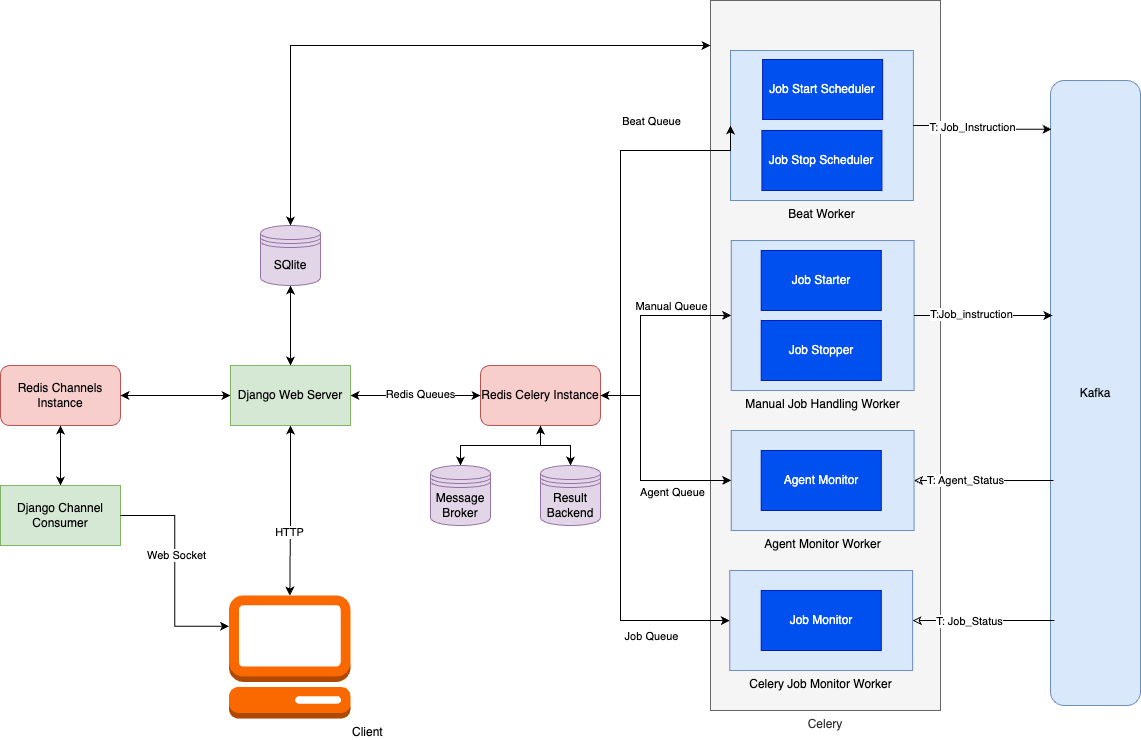

The diagram above was exported from draw.io. Its source (the exported page's mxGraphModel, read from the mxfile embedded in the PNG):
<mxGraphModel dx="917" dy="1127" grid="1" gridSize="10" guides="1" tooltips="1" connect="1" arrows="1" fold="1" page="1" pageScale="1" pageWidth="850" pageHeight="1100" math="0" shadow="0">
  <root>
    <mxCell id="0" />
    <mxCell id="1" parent="0" />
    <mxCell id="uZIaZvD1FQwhnUNNAYYS-27" style="edgeStyle=orthogonalEdgeStyle;rounded=0;orthogonalLoop=1;jettySize=auto;html=1;entryX=0.5;entryY=0;entryDx=0;entryDy=0;endArrow=classic;startFill=0;endFill=1;" parent="1" source="uZIaZvD1FQwhnUNNAYYS-1" target="uZIaZvD1FQwhnUNNAYYS-3" edge="1">
      <mxGeometry relative="1" as="geometry" />
    </mxCell>
    <mxCell id="uZIaZvD1FQwhnUNNAYYS-28" style="edgeStyle=orthogonalEdgeStyle;rounded=0;orthogonalLoop=1;jettySize=auto;html=1;endArrow=classic;startFill=1;startArrow=classic;endFill=1;" parent="1" source="uZIaZvD1FQwhnUNNAYYS-1" target="uZIaZvD1FQwhnUNNAYYS-4" edge="1">
      <mxGeometry relative="1" as="geometry" />
    </mxCell>
    <mxCell id="uZIaZvD1FQwhnUNNAYYS-1" value="Redis Celery Instance" style="rounded=1;whiteSpace=wrap;html=1;fillColor=#f8cecc;strokeColor=#b85450;" parent="1" vertex="1">
      <mxGeometry x="580" y="430" width="120" height="60" as="geometry" />
    </mxCell>
    <mxCell id="uZIaZvD1FQwhnUNNAYYS-36" style="edgeStyle=orthogonalEdgeStyle;rounded=0;orthogonalLoop=1;jettySize=auto;html=1;startArrow=classic;startFill=1;" parent="1" source="uZIaZvD1FQwhnUNNAYYS-2" target="uZIaZvD1FQwhnUNNAYYS-17" edge="1">
      <mxGeometry relative="1" as="geometry" />
    </mxCell>
    <mxCell id="uZIaZvD1FQwhnUNNAYYS-2" value="Redis Channels Instance" style="rounded=1;whiteSpace=wrap;html=1;fillColor=#f8cecc;strokeColor=#b85450;" parent="1" vertex="1">
      <mxGeometry x="100" y="430" width="120" height="60" as="geometry" />
    </mxCell>
    <mxCell id="uZIaZvD1FQwhnUNNAYYS-3" value="Message Broker" style="shape=datastore;whiteSpace=wrap;html=1;fillColor=#e1d5e7;strokeColor=#9673a6;" parent="1" vertex="1">
      <mxGeometry x="530" y="530" width="60" height="60" as="geometry" />
    </mxCell>
    <mxCell id="uZIaZvD1FQwhnUNNAYYS-4" value="Result Backend" style="shape=datastore;whiteSpace=wrap;html=1;fillColor=#e1d5e7;strokeColor=#9673a6;" parent="1" vertex="1">
      <mxGeometry x="640" y="530" width="60" height="60" as="geometry" />
    </mxCell>
    <mxCell id="uZIaZvD1FQwhnUNNAYYS-35" style="edgeStyle=orthogonalEdgeStyle;rounded=0;orthogonalLoop=1;jettySize=auto;html=1;startArrow=classic;startFill=1;" parent="1" source="uZIaZvD1FQwhnUNNAYYS-5" target="uZIaZvD1FQwhnUNNAYYS-2" edge="1">
      <mxGeometry relative="1" as="geometry" />
    </mxCell>
    <mxCell id="uZIaZvD1FQwhnUNNAYYS-37" style="edgeStyle=orthogonalEdgeStyle;rounded=0;orthogonalLoop=1;jettySize=auto;html=1;startArrow=classic;startFill=1;" parent="1" source="uZIaZvD1FQwhnUNNAYYS-5" target="uZIaZvD1FQwhnUNNAYYS-1" edge="1">
      <mxGeometry relative="1" as="geometry" />
    </mxCell>
    <mxCell id="uZIaZvD1FQwhnUNNAYYS-50" value="Redis Queues" style="edgeLabel;html=1;align=center;verticalAlign=middle;resizable=0;points=[];" parent="uZIaZvD1FQwhnUNNAYYS-37" vertex="1" connectable="0">
      <mxGeometry x="0.0615" y="2" relative="1" as="geometry">
        <mxPoint as="offset" />
      </mxGeometry>
    </mxCell>
    <mxCell id="uZIaZvD1FQwhnUNNAYYS-38" style="edgeStyle=orthogonalEdgeStyle;rounded=0;orthogonalLoop=1;jettySize=auto;html=1;startArrow=classic;startFill=1;" parent="1" source="uZIaZvD1FQwhnUNNAYYS-5" target="uZIaZvD1FQwhnUNNAYYS-24" edge="1">
      <mxGeometry relative="1" as="geometry" />
    </mxCell>
    <mxCell id="6BCLN-tzthn1-dsRz0sm-2" value="HTTP" style="edgeLabel;html=1;align=center;verticalAlign=middle;resizable=0;points=[];" vertex="1" connectable="0" parent="uZIaZvD1FQwhnUNNAYYS-38">
      <mxGeometry x="0.2501" y="-1" relative="1" as="geometry">
        <mxPoint as="offset" />
      </mxGeometry>
    </mxCell>
    <mxCell id="uZIaZvD1FQwhnUNNAYYS-5" value="Django Web Server" style="rounded=0;whiteSpace=wrap;html=1;fillColor=#d5e8d4;strokeColor=#82b366;" parent="1" vertex="1">
      <mxGeometry x="330" y="430" width="120" height="60" as="geometry" />
    </mxCell>
    <mxCell id="uZIaZvD1FQwhnUNNAYYS-16" value="Kafka" style="rounded=1;whiteSpace=wrap;html=1;fillColor=#dae8fc;strokeColor=#6c8ebf;" parent="1" vertex="1">
      <mxGeometry x="1150" y="145" width="90" height="625" as="geometry" />
    </mxCell>
    <mxCell id="uZIaZvD1FQwhnUNNAYYS-17" value="Django Channel Consumer" style="rounded=0;whiteSpace=wrap;html=1;fillColor=#d5e8d4;strokeColor=#82b366;" parent="1" vertex="1">
      <mxGeometry x="100" y="550" width="120" height="60" as="geometry" />
    </mxCell>
    <mxCell id="uZIaZvD1FQwhnUNNAYYS-23" value="" style="group;fillColor=#60a917;fontColor=#ffffff;strokeColor=#2D7600;" parent="1" vertex="1" connectable="0">
      <mxGeometry x="810" y="145" width="230" height="630" as="geometry" />
    </mxCell>
    <mxCell id="uZIaZvD1FQwhnUNNAYYS-10" value="Celery" style="rounded=0;whiteSpace=wrap;html=1;labelPosition=center;verticalLabelPosition=bottom;align=center;verticalAlign=top;fillColor=#f5f5f5;fontColor=#333333;strokeColor=#666666;" parent="uZIaZvD1FQwhnUNNAYYS-23" vertex="1">
      <mxGeometry y="-80" width="230" height="710" as="geometry" />
    </mxCell>
    <mxCell id="uZIaZvD1FQwhnUNNAYYS-6" value="Beat Worker" style="rounded=0;whiteSpace=wrap;html=1;labelPosition=center;verticalLabelPosition=bottom;align=center;verticalAlign=top;fillColor=#dae8fc;strokeColor=#6c8ebf;" parent="uZIaZvD1FQwhnUNNAYYS-23" vertex="1">
      <mxGeometry x="20" y="-30" width="182.86" height="150" as="geometry" />
    </mxCell>
    <mxCell id="uZIaZvD1FQwhnUNNAYYS-18" value="Job Stop Scheduler" style="rounded=0;whiteSpace=wrap;html=1;fillColor=#0050ef;strokeColor=#001DBC;fontColor=#ffffff;" parent="uZIaZvD1FQwhnUNNAYYS-23" vertex="1">
      <mxGeometry x="51.42999999999995" y="50" width="120" height="60" as="geometry" />
    </mxCell>
    <mxCell id="uZIaZvD1FQwhnUNNAYYS-7" value="Manual Job Handling Worker" style="rounded=0;whiteSpace=wrap;html=1;labelPosition=center;verticalLabelPosition=bottom;align=center;verticalAlign=top;fillColor=#dae8fc;strokeColor=#6c8ebf;" parent="uZIaZvD1FQwhnUNNAYYS-23" vertex="1">
      <mxGeometry x="20.710000000000036" y="160" width="182.86" height="150" as="geometry" />
    </mxCell>
    <mxCell id="uZIaZvD1FQwhnUNNAYYS-8" value="Agent Monitor Worker" style="rounded=0;whiteSpace=wrap;html=1;labelPosition=center;verticalLabelPosition=bottom;align=center;verticalAlign=top;fillColor=#dae8fc;strokeColor=#6c8ebf;" parent="uZIaZvD1FQwhnUNNAYYS-23" vertex="1">
      <mxGeometry x="20.710000000000036" y="350" width="182.86" height="100" as="geometry" />
    </mxCell>
    <mxCell id="uZIaZvD1FQwhnUNNAYYS-9" value="Celery Job Monitor Worker" style="rounded=0;whiteSpace=wrap;html=1;labelPosition=center;verticalLabelPosition=bottom;align=center;verticalAlign=top;fillColor=#dae8fc;strokeColor=#6c8ebf;" parent="uZIaZvD1FQwhnUNNAYYS-23" vertex="1">
      <mxGeometry x="19.280000000000086" y="490" width="182.86" height="100" as="geometry" />
    </mxCell>
    <mxCell id="uZIaZvD1FQwhnUNNAYYS-19" value="Job Starter" style="rounded=0;whiteSpace=wrap;html=1;fillColor=#0050ef;strokeColor=#001DBC;fontColor=#ffffff;" parent="uZIaZvD1FQwhnUNNAYYS-23" vertex="1">
      <mxGeometry x="50.710000000000036" y="170" width="120" height="60" as="geometry" />
    </mxCell>
    <mxCell id="uZIaZvD1FQwhnUNNAYYS-20" value="Job Stopper" style="rounded=0;whiteSpace=wrap;html=1;fillColor=#0050ef;strokeColor=#001DBC;fontColor=#ffffff;" parent="uZIaZvD1FQwhnUNNAYYS-23" vertex="1">
      <mxGeometry x="50.710000000000036" y="240" width="120" height="60" as="geometry" />
    </mxCell>
    <mxCell id="uZIaZvD1FQwhnUNNAYYS-21" value="Agent Monitor" style="rounded=0;whiteSpace=wrap;html=1;fillColor=#0050ef;strokeColor=#001DBC;fontColor=#ffffff;" parent="uZIaZvD1FQwhnUNNAYYS-23" vertex="1">
      <mxGeometry x="50.710000000000036" y="370" width="120" height="60" as="geometry" />
    </mxCell>
    <mxCell id="uZIaZvD1FQwhnUNNAYYS-22" value="Job Monitor" style="rounded=0;whiteSpace=wrap;html=1;fillColor=#0050ef;strokeColor=#001DBC;fontColor=#ffffff;" parent="uZIaZvD1FQwhnUNNAYYS-23" vertex="1">
      <mxGeometry x="50.710000000000036" y="510" width="120" height="60" as="geometry" />
    </mxCell>
    <mxCell id="uZIaZvD1FQwhnUNNAYYS-24" value="Client" style="outlineConnect=0;dashed=0;verticalLabelPosition=bottom;verticalAlign=top;align=left;html=1;shape=mxgraph.aws3.management_console;fillColor=#fa6800;strokeColor=#C73500;fontColor=#000000;labelPosition=right;" parent="1" vertex="1">
      <mxGeometry x="328.5" y="660" width="121.5" height="123" as="geometry" />
    </mxCell>
    <mxCell id="uZIaZvD1FQwhnUNNAYYS-39" style="edgeStyle=orthogonalEdgeStyle;rounded=0;orthogonalLoop=1;jettySize=auto;html=1;entryX=0;entryY=0.25;entryDx=0;entryDy=0;entryPerimeter=0;" parent="1" source="uZIaZvD1FQwhnUNNAYYS-17" target="uZIaZvD1FQwhnUNNAYYS-24" edge="1">
      <mxGeometry relative="1" as="geometry" />
    </mxCell>
    <mxCell id="6BCLN-tzthn1-dsRz0sm-3" value="Web Socket" style="edgeLabel;html=1;align=center;verticalAlign=middle;resizable=0;points=[];" vertex="1" connectable="0" parent="uZIaZvD1FQwhnUNNAYYS-39">
      <mxGeometry x="-0.14" y="1" relative="1" as="geometry">
        <mxPoint as="offset" />
      </mxGeometry>
    </mxCell>
    <mxCell id="uZIaZvD1FQwhnUNNAYYS-62" style="edgeStyle=orthogonalEdgeStyle;rounded=0;orthogonalLoop=1;jettySize=auto;html=1;startArrow=classic;startFill=1;" parent="1" source="uZIaZvD1FQwhnUNNAYYS-40" target="uZIaZvD1FQwhnUNNAYYS-5" edge="1">
      <mxGeometry relative="1" as="geometry" />
    </mxCell>
    <mxCell id="uZIaZvD1FQwhnUNNAYYS-40" value="SQlite" style="shape=datastore;whiteSpace=wrap;html=1;fillColor=#e1d5e7;strokeColor=#9673a6;" parent="1" vertex="1">
      <mxGeometry x="360" y="290" width="60" height="60" as="geometry" />
    </mxCell>
    <mxCell id="uZIaZvD1FQwhnUNNAYYS-42" style="edgeStyle=orthogonalEdgeStyle;rounded=0;orthogonalLoop=1;jettySize=auto;html=1;entryX=0;entryY=0.5;entryDx=0;entryDy=0;startArrow=classic;startFill=1;" parent="1" source="uZIaZvD1FQwhnUNNAYYS-1" target="uZIaZvD1FQwhnUNNAYYS-6" edge="1">
      <mxGeometry relative="1" as="geometry">
        <Array as="points">
          <mxPoint x="720" y="460" />
          <mxPoint x="720" y="215" />
        </Array>
      </mxGeometry>
    </mxCell>
    <mxCell id="uZIaZvD1FQwhnUNNAYYS-43" value="Beat Queue" style="edgeLabel;html=1;align=center;verticalAlign=middle;resizable=0;points=[];" parent="uZIaZvD1FQwhnUNNAYYS-42" vertex="1" connectable="0">
      <mxGeometry x="0.168" relative="1" as="geometry">
        <mxPoint x="30" y="-61" as="offset" />
      </mxGeometry>
    </mxCell>
    <mxCell id="uZIaZvD1FQwhnUNNAYYS-44" style="edgeStyle=orthogonalEdgeStyle;rounded=0;orthogonalLoop=1;jettySize=auto;html=1;entryX=0;entryY=0.5;entryDx=0;entryDy=0;startArrow=classic;startFill=1;" parent="1" source="uZIaZvD1FQwhnUNNAYYS-1" target="uZIaZvD1FQwhnUNNAYYS-7" edge="1">
      <mxGeometry relative="1" as="geometry">
        <Array as="points">
          <mxPoint x="740" y="460" />
          <mxPoint x="740" y="380" />
        </Array>
      </mxGeometry>
    </mxCell>
    <mxCell id="uZIaZvD1FQwhnUNNAYYS-45" value="Manual Queue" style="edgeLabel;html=1;align=center;verticalAlign=middle;resizable=0;points=[];" parent="uZIaZvD1FQwhnUNNAYYS-44" vertex="1" connectable="0">
      <mxGeometry x="0.5756" y="2" relative="1" as="geometry">
        <mxPoint x="-16" y="-8" as="offset" />
      </mxGeometry>
    </mxCell>
    <mxCell id="uZIaZvD1FQwhnUNNAYYS-48" style="edgeStyle=orthogonalEdgeStyle;rounded=0;orthogonalLoop=1;jettySize=auto;html=1;entryX=0;entryY=0.5;entryDx=0;entryDy=0;startArrow=classic;startFill=1;" parent="1" source="uZIaZvD1FQwhnUNNAYYS-1" target="uZIaZvD1FQwhnUNNAYYS-9" edge="1">
      <mxGeometry relative="1" as="geometry">
        <Array as="points">
          <mxPoint x="720" y="460" />
          <mxPoint x="720" y="685" />
        </Array>
      </mxGeometry>
    </mxCell>
    <mxCell id="uZIaZvD1FQwhnUNNAYYS-49" value="Job Queue" style="edgeLabel;html=1;align=center;verticalAlign=middle;resizable=0;points=[];" parent="uZIaZvD1FQwhnUNNAYYS-48" vertex="1" connectable="0">
      <mxGeometry x="0.2177" y="-1" relative="1" as="geometry">
        <mxPoint x="31" y="44" as="offset" />
      </mxGeometry>
    </mxCell>
    <mxCell id="uZIaZvD1FQwhnUNNAYYS-46" style="edgeStyle=orthogonalEdgeStyle;rounded=0;orthogonalLoop=1;jettySize=auto;html=1;entryX=0;entryY=0.5;entryDx=0;entryDy=0;startArrow=classic;startFill=1;" parent="1" source="uZIaZvD1FQwhnUNNAYYS-1" target="uZIaZvD1FQwhnUNNAYYS-8" edge="1">
      <mxGeometry relative="1" as="geometry">
        <Array as="points">
          <mxPoint x="740" y="460" />
          <mxPoint x="740" y="545" />
        </Array>
      </mxGeometry>
    </mxCell>
    <mxCell id="uZIaZvD1FQwhnUNNAYYS-47" value="Agent Queue" style="edgeLabel;html=1;align=center;verticalAlign=middle;resizable=0;points=[];" parent="uZIaZvD1FQwhnUNNAYYS-46" vertex="1" connectable="0">
      <mxGeometry x="0.5206" relative="1" as="geometry">
        <mxPoint x="-8" y="11" as="offset" />
      </mxGeometry>
    </mxCell>
    <mxCell id="uZIaZvD1FQwhnUNNAYYS-51" style="edgeStyle=orthogonalEdgeStyle;rounded=0;orthogonalLoop=1;jettySize=auto;html=1;entryX=0.011;entryY=0.078;entryDx=0;entryDy=0;entryPerimeter=0;" parent="1" source="uZIaZvD1FQwhnUNNAYYS-6" target="uZIaZvD1FQwhnUNNAYYS-16" edge="1">
      <mxGeometry relative="1" as="geometry" />
    </mxCell>
    <mxCell id="uZIaZvD1FQwhnUNNAYYS-52" value="T: Job_Instruction" style="edgeLabel;html=1;align=center;verticalAlign=middle;resizable=0;points=[];" parent="uZIaZvD1FQwhnUNNAYYS-51" vertex="1" connectable="0">
      <mxGeometry x="-0.1727" y="-1" relative="1" as="geometry">
        <mxPoint as="offset" />
      </mxGeometry>
    </mxCell>
    <mxCell id="uZIaZvD1FQwhnUNNAYYS-53" style="edgeStyle=orthogonalEdgeStyle;rounded=0;orthogonalLoop=1;jettySize=auto;html=1;entryX=0.022;entryY=0.376;entryDx=0;entryDy=0;entryPerimeter=0;" parent="1" source="uZIaZvD1FQwhnUNNAYYS-7" target="uZIaZvD1FQwhnUNNAYYS-16" edge="1">
      <mxGeometry relative="1" as="geometry" />
    </mxCell>
    <mxCell id="uZIaZvD1FQwhnUNNAYYS-54" value="T:Job_instruction" style="edgeLabel;html=1;align=center;verticalAlign=middle;resizable=0;points=[];" parent="uZIaZvD1FQwhnUNNAYYS-53" vertex="1" connectable="0">
      <mxGeometry x="-0.1701" y="2" relative="1" as="geometry">
        <mxPoint as="offset" />
      </mxGeometry>
    </mxCell>
    <mxCell id="uZIaZvD1FQwhnUNNAYYS-55" style="edgeStyle=orthogonalEdgeStyle;rounded=0;orthogonalLoop=1;jettySize=auto;html=1;entryX=0.033;entryY=0.64;entryDx=0;entryDy=0;entryPerimeter=0;startArrow=classic;startFill=0;endArrow=none;" parent="1" source="uZIaZvD1FQwhnUNNAYYS-8" target="uZIaZvD1FQwhnUNNAYYS-16" edge="1">
      <mxGeometry relative="1" as="geometry" />
    </mxCell>
    <mxCell id="uZIaZvD1FQwhnUNNAYYS-56" value="T: Agent_Status" style="edgeLabel;html=1;align=center;verticalAlign=middle;resizable=0;points=[];" parent="uZIaZvD1FQwhnUNNAYYS-55" vertex="1" connectable="0">
      <mxGeometry x="-0.2621" y="1" relative="1" as="geometry">
        <mxPoint as="offset" />
      </mxGeometry>
    </mxCell>
    <mxCell id="uZIaZvD1FQwhnUNNAYYS-57" style="edgeStyle=orthogonalEdgeStyle;rounded=0;orthogonalLoop=1;jettySize=auto;html=1;entryX=0.044;entryY=0.864;entryDx=0;entryDy=0;entryPerimeter=0;startArrow=classic;startFill=0;endArrow=none;" parent="1" source="uZIaZvD1FQwhnUNNAYYS-9" target="uZIaZvD1FQwhnUNNAYYS-16" edge="1">
      <mxGeometry relative="1" as="geometry" />
    </mxCell>
    <mxCell id="uZIaZvD1FQwhnUNNAYYS-58" value="T: Job_Status" style="edgeLabel;html=1;align=center;verticalAlign=middle;resizable=0;points=[];" parent="uZIaZvD1FQwhnUNNAYYS-57" vertex="1" connectable="0">
      <mxGeometry x="-0.2122" relative="1" as="geometry">
        <mxPoint as="offset" />
      </mxGeometry>
    </mxCell>
    <mxCell id="uZIaZvD1FQwhnUNNAYYS-61" style="edgeStyle=orthogonalEdgeStyle;rounded=0;orthogonalLoop=1;jettySize=auto;html=1;entryX=0.5;entryY=0;entryDx=0;entryDy=0;startArrow=classic;startFill=1;" parent="1" source="uZIaZvD1FQwhnUNNAYYS-10" target="uZIaZvD1FQwhnUNNAYYS-40" edge="1">
      <mxGeometry relative="1" as="geometry">
        <Array as="points">
          <mxPoint x="925" y="110" />
          <mxPoint x="390" y="110" />
        </Array>
      </mxGeometry>
    </mxCell>
    <mxCell id="6BCLN-tzthn1-dsRz0sm-1" value="Job Start Scheduler" style="rounded=0;whiteSpace=wrap;html=1;fillColor=#0050ef;strokeColor=#001DBC;fontColor=#ffffff;" vertex="1" parent="1">
      <mxGeometry x="862.14" y="124" width="120" height="60" as="geometry" />
    </mxCell>
  </root>
</mxGraphModel>